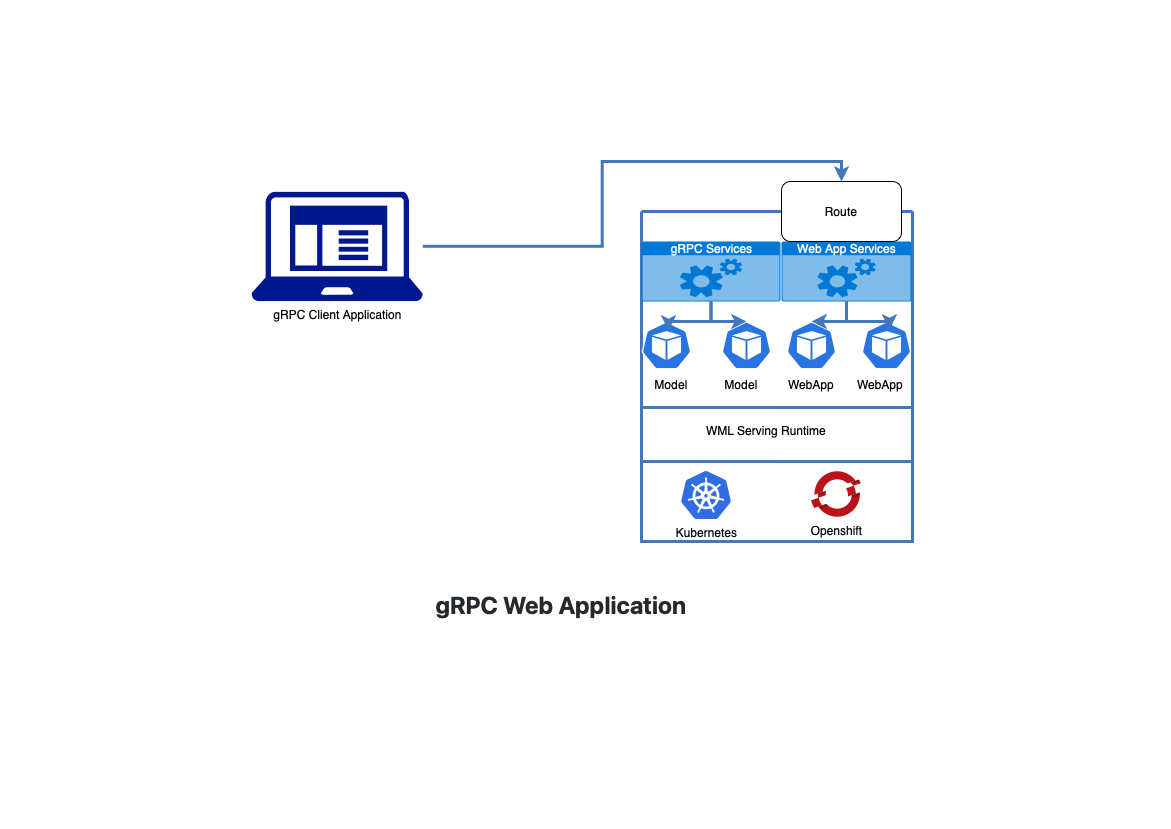

The diagram above was exported from draw.io. Its source (the exported page's mxGraphModel, read from the mxfile embedded in the PNG):
<mxGraphModel dx="1269" dy="738" grid="1" gridSize="10" guides="1" tooltips="1" connect="1" arrows="1" fold="1" page="1" pageScale="1" pageWidth="1169" pageHeight="827" background="none" math="0" shadow="0">
  <root>
    <mxCell id="0" />
    <mxCell id="1" parent="0" />
    <mxCell id="VtKnd_wTTOopffu5W31o-75" value="" style="swimlane;shadow=0;labelBackgroundColor=#007FFF;strokeColor=#4277BB;fillColor=none;gradientColor=none;fontColor=#000000;align=right;collapsible=0;startSize=0;strokeWidth=3;rounded=1;sketch=0;glass=0;" vertex="1" parent="1">
      <mxGeometry x="640" y="210" width="271" height="330" as="geometry" />
    </mxCell>
    <mxCell id="VtKnd_wTTOopffu5W31o-77" value="Kubernetes" style="sketch=0;aspect=fixed;html=1;points=[];align=center;image;fontSize=12;image=img/lib/mscae/Kubernetes.svg;" vertex="1" parent="VtKnd_wTTOopffu5W31o-75">
      <mxGeometry x="40" y="260" width="50" height="48" as="geometry" />
    </mxCell>
    <mxCell id="VtKnd_wTTOopffu5W31o-78" value="Openshift" style="sketch=0;aspect=fixed;html=1;points=[];align=center;image;fontSize=12;image=img/lib/mscae/OpenShift.svg;" vertex="1" parent="VtKnd_wTTOopffu5W31o-75">
      <mxGeometry x="170" y="260" width="50" height="46" as="geometry" />
    </mxCell>
    <mxCell id="VtKnd_wTTOopffu5W31o-87" value="" style="sketch=0;html=1;dashed=0;whitespace=wrap;fillColor=#2875E2;strokeColor=#ffffff;points=[[0.005,0.63,0],[0.1,0.2,0],[0.9,0.2,0],[0.5,0,0],[0.995,0.63,0],[0.72,0.99,0],[0.5,1,0],[0.28,0.99,0]];shape=mxgraph.kubernetes.icon;prIcon=pod;rounded=1;shadow=0;glass=0;" vertex="1" parent="VtKnd_wTTOopffu5W31o-75">
      <mxGeometry y="110" width="50" height="48" as="geometry" />
    </mxCell>
    <mxCell id="VtKnd_wTTOopffu5W31o-88" value="" style="sketch=0;html=1;dashed=0;whitespace=wrap;fillColor=#2875E2;strokeColor=#ffffff;points=[[0.005,0.63,0],[0.1,0.2,0],[0.9,0.2,0],[0.5,0,0],[0.995,0.63,0],[0.72,0.99,0],[0.5,1,0],[0.28,0.99,0]];shape=mxgraph.kubernetes.icon;prIcon=pod;rounded=1;shadow=0;glass=0;" vertex="1" parent="VtKnd_wTTOopffu5W31o-75">
      <mxGeometry x="80" y="110" width="50" height="48" as="geometry" />
    </mxCell>
    <mxCell id="VtKnd_wTTOopffu5W31o-89" value="" style="sketch=0;html=1;dashed=0;whitespace=wrap;fillColor=#2875E2;strokeColor=#ffffff;points=[[0.005,0.63,0],[0.1,0.2,0],[0.9,0.2,0],[0.5,0,0],[0.995,0.63,0],[0.72,0.99,0],[0.5,1,0],[0.28,0.99,0]];shape=mxgraph.kubernetes.icon;prIcon=pod;rounded=1;shadow=0;glass=0;" vertex="1" parent="VtKnd_wTTOopffu5W31o-75">
      <mxGeometry x="145" y="110" width="50" height="48" as="geometry" />
    </mxCell>
    <mxCell id="VtKnd_wTTOopffu5W31o-102" value="WML Serving Runtime" style="text;html=1;strokeColor=none;fillColor=none;align=center;verticalAlign=middle;whiteSpace=wrap;rounded=0;shadow=0;glass=0;sketch=0;" vertex="1" parent="VtKnd_wTTOopffu5W31o-75">
      <mxGeometry x="40" y="204" width="170" height="30" as="geometry" />
    </mxCell>
    <mxCell id="VtKnd_wTTOopffu5W31o-103" value="" style="sketch=0;html=1;dashed=0;whitespace=wrap;fillColor=#2875E2;strokeColor=#ffffff;points=[[0.005,0.63,0],[0.1,0.2,0],[0.9,0.2,0],[0.5,0,0],[0.995,0.63,0],[0.72,0.99,0],[0.5,1,0],[0.28,0.99,0]];shape=mxgraph.kubernetes.icon;prIcon=pod;rounded=1;shadow=0;glass=0;" vertex="1" parent="VtKnd_wTTOopffu5W31o-75">
      <mxGeometry x="220" y="110" width="50" height="48" as="geometry" />
    </mxCell>
    <mxCell id="VtKnd_wTTOopffu5W31o-119" style="edgeStyle=orthogonalEdgeStyle;rounded=0;orthogonalLoop=1;jettySize=auto;html=1;entryX=0.5;entryY=0;entryDx=0;entryDy=0;entryPerimeter=0;strokeColor=#4277BB;strokeWidth=3;" edge="1" parent="VtKnd_wTTOopffu5W31o-75" source="VtKnd_wTTOopffu5W31o-104" target="VtKnd_wTTOopffu5W31o-88">
      <mxGeometry relative="1" as="geometry" />
    </mxCell>
    <mxCell id="VtKnd_wTTOopffu5W31o-120" style="edgeStyle=orthogonalEdgeStyle;rounded=0;orthogonalLoop=1;jettySize=auto;html=1;entryX=0.54;entryY=0.188;entryDx=0;entryDy=0;entryPerimeter=0;strokeColor=#4277BB;strokeWidth=3;" edge="1" parent="VtKnd_wTTOopffu5W31o-75" source="VtKnd_wTTOopffu5W31o-104" target="VtKnd_wTTOopffu5W31o-87">
      <mxGeometry relative="1" as="geometry" />
    </mxCell>
    <mxCell id="VtKnd_wTTOopffu5W31o-104" value="gRPC Services" style="html=1;strokeColor=none;fillColor=#0079D6;labelPosition=center;verticalLabelPosition=middle;verticalAlign=top;align=center;fontSize=12;outlineConnect=0;spacingTop=-6;fontColor=#FFFFFF;sketch=0;shape=mxgraph.sitemap.services;rounded=1;shadow=0;glass=0;" vertex="1" parent="VtKnd_wTTOopffu5W31o-75">
      <mxGeometry y="30" width="139" height="60" as="geometry" />
    </mxCell>
    <mxCell id="VtKnd_wTTOopffu5W31o-110" style="edgeStyle=orthogonalEdgeStyle;rounded=0;orthogonalLoop=1;jettySize=auto;html=1;entryX=0.5;entryY=0;entryDx=0;entryDy=0;entryPerimeter=0;strokeColor=#4277BB;strokeWidth=3;" edge="1" parent="VtKnd_wTTOopffu5W31o-75" source="VtKnd_wTTOopffu5W31o-105" target="VtKnd_wTTOopffu5W31o-89">
      <mxGeometry relative="1" as="geometry" />
    </mxCell>
    <mxCell id="VtKnd_wTTOopffu5W31o-111" style="edgeStyle=orthogonalEdgeStyle;rounded=0;orthogonalLoop=1;jettySize=auto;html=1;entryX=0.56;entryY=0.167;entryDx=0;entryDy=0;entryPerimeter=0;strokeColor=#4277BB;strokeWidth=3;" edge="1" parent="VtKnd_wTTOopffu5W31o-75" source="VtKnd_wTTOopffu5W31o-105" target="VtKnd_wTTOopffu5W31o-103">
      <mxGeometry relative="1" as="geometry" />
    </mxCell>
    <mxCell id="VtKnd_wTTOopffu5W31o-105" value="Web App Services" style="html=1;strokeColor=none;fillColor=#0079D6;labelPosition=center;verticalLabelPosition=middle;verticalAlign=top;align=center;fontSize=12;outlineConnect=0;spacingTop=-6;fontColor=#FFFFFF;sketch=0;shape=mxgraph.sitemap.services;rounded=1;shadow=0;glass=0;" vertex="1" parent="VtKnd_wTTOopffu5W31o-75">
      <mxGeometry x="140" y="30" width="130" height="60" as="geometry" />
    </mxCell>
    <mxCell id="VtKnd_wTTOopffu5W31o-113" value="Model" style="text;html=1;strokeColor=none;fillColor=none;align=center;verticalAlign=middle;whiteSpace=wrap;rounded=0;shadow=0;glass=0;sketch=0;" vertex="1" parent="VtKnd_wTTOopffu5W31o-75">
      <mxGeometry y="158" width="60" height="30" as="geometry" />
    </mxCell>
    <mxCell id="VtKnd_wTTOopffu5W31o-112" value="Model" style="text;html=1;strokeColor=none;fillColor=none;align=center;verticalAlign=middle;whiteSpace=wrap;rounded=0;shadow=0;glass=0;sketch=0;" vertex="1" parent="VtKnd_wTTOopffu5W31o-75">
      <mxGeometry x="70" y="158" width="60" height="30" as="geometry" />
    </mxCell>
    <mxCell id="VtKnd_wTTOopffu5W31o-114" value="WebApp" style="text;html=1;strokeColor=none;fillColor=none;align=center;verticalAlign=middle;whiteSpace=wrap;rounded=0;shadow=0;glass=0;sketch=0;" vertex="1" parent="VtKnd_wTTOopffu5W31o-75">
      <mxGeometry x="140" y="158" width="60" height="30" as="geometry" />
    </mxCell>
    <mxCell id="VtKnd_wTTOopffu5W31o-115" value="WebApp" style="text;html=1;strokeColor=none;fillColor=none;align=center;verticalAlign=middle;whiteSpace=wrap;rounded=0;shadow=0;glass=0;sketch=0;" vertex="1" parent="VtKnd_wTTOopffu5W31o-75">
      <mxGeometry x="209" y="158" width="60" height="30" as="geometry" />
    </mxCell>
    <mxCell id="VtKnd_wTTOopffu5W31o-123" value="" style="endArrow=none;html=1;rounded=0;strokeColor=#4277BB;strokeWidth=3;exitX=0;exitY=0.612;exitDx=0;exitDy=0;exitPerimeter=0;" edge="1" parent="VtKnd_wTTOopffu5W31o-75">
      <mxGeometry width="50" height="50" relative="1" as="geometry">
        <mxPoint y="250.00000000000006" as="sourcePoint" />
        <mxPoint x="270" y="250.04000000000002" as="targetPoint" />
      </mxGeometry>
    </mxCell>
    <mxCell id="VtKnd_wTTOopffu5W31o-125" style="edgeStyle=orthogonalEdgeStyle;rounded=0;orthogonalLoop=1;jettySize=auto;html=1;entryX=0.5;entryY=0;entryDx=0;entryDy=0;strokeColor=#4277BB;strokeWidth=3;" edge="1" parent="1" source="VtKnd_wTTOopffu5W31o-97" target="VtKnd_wTTOopffu5W31o-124">
      <mxGeometry relative="1" as="geometry" />
    </mxCell>
    <mxCell id="VtKnd_wTTOopffu5W31o-97" value="gRPC Client Application" style="sketch=0;aspect=fixed;pointerEvents=1;shadow=0;dashed=0;html=1;strokeColor=none;labelPosition=center;verticalLabelPosition=bottom;verticalAlign=top;align=center;fillColor=#00188D;shape=mxgraph.mscae.enterprise.client_application;rounded=1;glass=0;" vertex="1" parent="1">
      <mxGeometry x="250" y="190" width="171.25" height="109.6" as="geometry" />
    </mxCell>
    <mxCell id="VtKnd_wTTOopffu5W31o-100" value="&lt;h1 style=&quot;text-align: start; box-sizing: border-box; margin-right: 0px; margin-bottom: 16px; margin-left: 0px; line-height: 1.25; padding-bottom: 0.3em; border-bottom: 1px solid var(--color-border-muted); color: rgb(36, 41, 47); font-family: -apple-system, system-ui, &amp;quot;Segoe UI&amp;quot;, Helvetica, Arial, sans-serif, &amp;quot;Apple Color Emoji&amp;quot;, &amp;quot;Segoe UI Emoji&amp;quot;; font-variant-ligatures: normal; orphans: 2; widows: 2; background-color: rgb(255, 255, 255); text-decoration-thickness: initial; margin-top: 0px !important;&quot; dir=&quot;auto&quot;&gt;gRPC Web Application&lt;/h1&gt;" style="text;html=1;strokeColor=none;fillColor=none;align=center;verticalAlign=middle;whiteSpace=wrap;rounded=0;shadow=0;glass=0;sketch=0;" vertex="1" parent="1">
      <mxGeometry x="280" y="600" width="560" height="30" as="geometry" />
    </mxCell>
    <mxCell id="VtKnd_wTTOopffu5W31o-121" value="" style="endArrow=none;html=1;rounded=0;strokeColor=#4277BB;strokeWidth=3;exitX=0;exitY=0.612;exitDx=0;exitDy=0;exitPerimeter=0;" edge="1" parent="1">
      <mxGeometry width="50" height="50" relative="1" as="geometry">
        <mxPoint x="640" y="405.96000000000004" as="sourcePoint" />
        <mxPoint x="910" y="406" as="targetPoint" />
      </mxGeometry>
    </mxCell>
    <mxCell id="VtKnd_wTTOopffu5W31o-124" value="Route" style="rounded=1;whiteSpace=wrap;html=1;shadow=0;glass=0;sketch=0;" vertex="1" parent="1">
      <mxGeometry x="780" y="180" width="120" height="60" as="geometry" />
    </mxCell>
  </root>
</mxGraphModel>